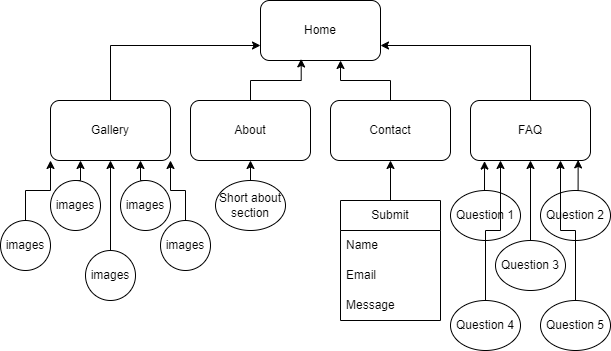

The diagram above was exported from draw.io. Its source (the exported page's mxGraphModel, read from the mxfile embedded in the PNG):
<mxGraphModel dx="895" dy="968" grid="1" gridSize="10" guides="1" tooltips="1" connect="1" arrows="1" fold="1" page="1" pageScale="1" pageWidth="850" pageHeight="1100" math="0" shadow="0">
  <root>
    <mxCell id="0" />
    <mxCell id="1" parent="0" />
    <mxCell id="dQYgqJAWGMRZUEUDfeNp-1" value="Home" style="rounded=1;whiteSpace=wrap;html=1;" vertex="1" parent="1">
      <mxGeometry x="460" y="140" width="120" height="60" as="geometry" />
    </mxCell>
    <mxCell id="dQYgqJAWGMRZUEUDfeNp-38" style="edgeStyle=orthogonalEdgeStyle;rounded=0;orthogonalLoop=1;jettySize=auto;html=1;exitX=0.5;exitY=0;exitDx=0;exitDy=0;entryX=0;entryY=0.75;entryDx=0;entryDy=0;" edge="1" parent="1" source="dQYgqJAWGMRZUEUDfeNp-2" target="dQYgqJAWGMRZUEUDfeNp-1">
      <mxGeometry relative="1" as="geometry" />
    </mxCell>
    <mxCell id="dQYgqJAWGMRZUEUDfeNp-2" value="Gallery" style="rounded=1;whiteSpace=wrap;html=1;" vertex="1" parent="1">
      <mxGeometry x="250" y="240" width="120" height="60" as="geometry" />
    </mxCell>
    <mxCell id="dQYgqJAWGMRZUEUDfeNp-39" style="edgeStyle=orthogonalEdgeStyle;rounded=0;orthogonalLoop=1;jettySize=auto;html=1;exitX=0.5;exitY=0;exitDx=0;exitDy=0;entryX=0.339;entryY=0.974;entryDx=0;entryDy=0;entryPerimeter=0;" edge="1" parent="1" source="dQYgqJAWGMRZUEUDfeNp-3" target="dQYgqJAWGMRZUEUDfeNp-1">
      <mxGeometry relative="1" as="geometry" />
    </mxCell>
    <mxCell id="dQYgqJAWGMRZUEUDfeNp-3" value="About" style="rounded=1;whiteSpace=wrap;html=1;" vertex="1" parent="1">
      <mxGeometry x="390" y="240" width="120" height="60" as="geometry" />
    </mxCell>
    <mxCell id="dQYgqJAWGMRZUEUDfeNp-40" style="edgeStyle=orthogonalEdgeStyle;rounded=0;orthogonalLoop=1;jettySize=auto;html=1;exitX=0.5;exitY=0;exitDx=0;exitDy=0;entryX=0.667;entryY=1;entryDx=0;entryDy=0;entryPerimeter=0;" edge="1" parent="1" source="dQYgqJAWGMRZUEUDfeNp-4" target="dQYgqJAWGMRZUEUDfeNp-1">
      <mxGeometry relative="1" as="geometry" />
    </mxCell>
    <mxCell id="dQYgqJAWGMRZUEUDfeNp-4" value="Contact" style="rounded=1;whiteSpace=wrap;html=1;" vertex="1" parent="1">
      <mxGeometry x="530" y="240" width="120" height="60" as="geometry" />
    </mxCell>
    <mxCell id="dQYgqJAWGMRZUEUDfeNp-41" style="edgeStyle=orthogonalEdgeStyle;rounded=0;orthogonalLoop=1;jettySize=auto;html=1;exitX=0.5;exitY=0;exitDx=0;exitDy=0;entryX=1;entryY=0.75;entryDx=0;entryDy=0;" edge="1" parent="1" source="dQYgqJAWGMRZUEUDfeNp-5" target="dQYgqJAWGMRZUEUDfeNp-1">
      <mxGeometry relative="1" as="geometry" />
    </mxCell>
    <mxCell id="dQYgqJAWGMRZUEUDfeNp-5" value="FAQ" style="rounded=1;whiteSpace=wrap;html=1;" vertex="1" parent="1">
      <mxGeometry x="670" y="240" width="120" height="60" as="geometry" />
    </mxCell>
    <mxCell id="dQYgqJAWGMRZUEUDfeNp-13" style="edgeStyle=orthogonalEdgeStyle;rounded=0;orthogonalLoop=1;jettySize=auto;html=1;exitX=0.5;exitY=0;exitDx=0;exitDy=0;entryX=0.25;entryY=1;entryDx=0;entryDy=0;" edge="1" parent="1" source="dQYgqJAWGMRZUEUDfeNp-6" target="dQYgqJAWGMRZUEUDfeNp-2">
      <mxGeometry relative="1" as="geometry" />
    </mxCell>
    <mxCell id="dQYgqJAWGMRZUEUDfeNp-6" value="images" style="ellipse;whiteSpace=wrap;html=1;aspect=fixed;" vertex="1" parent="1">
      <mxGeometry x="250" y="320" width="50" height="50" as="geometry" />
    </mxCell>
    <mxCell id="dQYgqJAWGMRZUEUDfeNp-15" style="edgeStyle=orthogonalEdgeStyle;rounded=0;orthogonalLoop=1;jettySize=auto;html=1;exitX=0.5;exitY=0;exitDx=0;exitDy=0;entryX=0.75;entryY=1;entryDx=0;entryDy=0;" edge="1" parent="1" source="dQYgqJAWGMRZUEUDfeNp-7" target="dQYgqJAWGMRZUEUDfeNp-2">
      <mxGeometry relative="1" as="geometry" />
    </mxCell>
    <mxCell id="dQYgqJAWGMRZUEUDfeNp-7" value="images" style="ellipse;whiteSpace=wrap;html=1;aspect=fixed;" vertex="1" parent="1">
      <mxGeometry x="320" y="320" width="50" height="50" as="geometry" />
    </mxCell>
    <mxCell id="dQYgqJAWGMRZUEUDfeNp-14" style="edgeStyle=orthogonalEdgeStyle;rounded=0;orthogonalLoop=1;jettySize=auto;html=1;exitX=0.5;exitY=0;exitDx=0;exitDy=0;entryX=0.5;entryY=1;entryDx=0;entryDy=0;" edge="1" parent="1" source="dQYgqJAWGMRZUEUDfeNp-8" target="dQYgqJAWGMRZUEUDfeNp-2">
      <mxGeometry relative="1" as="geometry" />
    </mxCell>
    <mxCell id="dQYgqJAWGMRZUEUDfeNp-8" value="images" style="ellipse;whiteSpace=wrap;html=1;aspect=fixed;" vertex="1" parent="1">
      <mxGeometry x="285" y="390" width="50" height="50" as="geometry" />
    </mxCell>
    <mxCell id="dQYgqJAWGMRZUEUDfeNp-16" style="edgeStyle=orthogonalEdgeStyle;rounded=0;orthogonalLoop=1;jettySize=auto;html=1;exitX=0.5;exitY=0;exitDx=0;exitDy=0;entryX=1;entryY=1;entryDx=0;entryDy=0;" edge="1" parent="1" source="dQYgqJAWGMRZUEUDfeNp-9" target="dQYgqJAWGMRZUEUDfeNp-2">
      <mxGeometry relative="1" as="geometry" />
    </mxCell>
    <mxCell id="dQYgqJAWGMRZUEUDfeNp-9" value="images" style="ellipse;whiteSpace=wrap;html=1;aspect=fixed;" vertex="1" parent="1">
      <mxGeometry x="360" y="360" width="50" height="50" as="geometry" />
    </mxCell>
    <mxCell id="dQYgqJAWGMRZUEUDfeNp-12" style="edgeStyle=orthogonalEdgeStyle;rounded=0;orthogonalLoop=1;jettySize=auto;html=1;exitX=0.5;exitY=0;exitDx=0;exitDy=0;entryX=0;entryY=1;entryDx=0;entryDy=0;" edge="1" parent="1" source="dQYgqJAWGMRZUEUDfeNp-10" target="dQYgqJAWGMRZUEUDfeNp-2">
      <mxGeometry relative="1" as="geometry" />
    </mxCell>
    <mxCell id="dQYgqJAWGMRZUEUDfeNp-10" value="images" style="ellipse;whiteSpace=wrap;html=1;aspect=fixed;" vertex="1" parent="1">
      <mxGeometry x="200" y="360" width="50" height="50" as="geometry" />
    </mxCell>
    <mxCell id="dQYgqJAWGMRZUEUDfeNp-24" style="edgeStyle=orthogonalEdgeStyle;rounded=0;orthogonalLoop=1;jettySize=auto;html=1;exitX=0.5;exitY=0;exitDx=0;exitDy=0;entryX=0.5;entryY=1;entryDx=0;entryDy=0;" edge="1" parent="1" source="dQYgqJAWGMRZUEUDfeNp-18" target="dQYgqJAWGMRZUEUDfeNp-3">
      <mxGeometry relative="1" as="geometry" />
    </mxCell>
    <mxCell id="dQYgqJAWGMRZUEUDfeNp-18" value="Short about section" style="ellipse;whiteSpace=wrap;html=1;" vertex="1" parent="1">
      <mxGeometry x="415" y="320" width="70" height="50" as="geometry" />
    </mxCell>
    <mxCell id="dQYgqJAWGMRZUEUDfeNp-25" style="edgeStyle=orthogonalEdgeStyle;rounded=0;orthogonalLoop=1;jettySize=auto;html=1;exitX=0.5;exitY=0;exitDx=0;exitDy=0;entryX=0.5;entryY=1;entryDx=0;entryDy=0;" edge="1" parent="1" source="dQYgqJAWGMRZUEUDfeNp-20" target="dQYgqJAWGMRZUEUDfeNp-4">
      <mxGeometry relative="1" as="geometry" />
    </mxCell>
    <mxCell id="dQYgqJAWGMRZUEUDfeNp-20" value="Submit" style="swimlane;fontStyle=0;childLayout=stackLayout;horizontal=1;startSize=30;horizontalStack=0;resizeParent=1;resizeParentMax=0;resizeLast=0;collapsible=1;marginBottom=0;whiteSpace=wrap;html=1;" vertex="1" parent="1">
      <mxGeometry x="540" y="340" width="100" height="120" as="geometry" />
    </mxCell>
    <mxCell id="dQYgqJAWGMRZUEUDfeNp-21" value="Name" style="text;strokeColor=none;fillColor=none;align=left;verticalAlign=middle;spacingLeft=4;spacingRight=4;overflow=hidden;points=[[0,0.5],[1,0.5]];portConstraint=eastwest;rotatable=0;whiteSpace=wrap;html=1;" vertex="1" parent="dQYgqJAWGMRZUEUDfeNp-20">
      <mxGeometry y="30" width="100" height="30" as="geometry" />
    </mxCell>
    <mxCell id="dQYgqJAWGMRZUEUDfeNp-22" value="Email" style="text;strokeColor=none;fillColor=none;align=left;verticalAlign=middle;spacingLeft=4;spacingRight=4;overflow=hidden;points=[[0,0.5],[1,0.5]];portConstraint=eastwest;rotatable=0;whiteSpace=wrap;html=1;" vertex="1" parent="dQYgqJAWGMRZUEUDfeNp-20">
      <mxGeometry y="60" width="100" height="30" as="geometry" />
    </mxCell>
    <mxCell id="dQYgqJAWGMRZUEUDfeNp-23" value="Message" style="text;strokeColor=none;fillColor=none;align=left;verticalAlign=middle;spacingLeft=4;spacingRight=4;overflow=hidden;points=[[0,0.5],[1,0.5]];portConstraint=eastwest;rotatable=0;whiteSpace=wrap;html=1;" vertex="1" parent="dQYgqJAWGMRZUEUDfeNp-20">
      <mxGeometry y="90" width="100" height="30" as="geometry" />
    </mxCell>
    <mxCell id="dQYgqJAWGMRZUEUDfeNp-27" value="Question 1" style="ellipse;whiteSpace=wrap;html=1;" vertex="1" parent="1">
      <mxGeometry x="650" y="330" width="70" height="50" as="geometry" />
    </mxCell>
    <mxCell id="dQYgqJAWGMRZUEUDfeNp-28" value="Question 2" style="ellipse;whiteSpace=wrap;html=1;" vertex="1" parent="1">
      <mxGeometry x="740" y="330" width="70" height="50" as="geometry" />
    </mxCell>
    <mxCell id="dQYgqJAWGMRZUEUDfeNp-35" style="edgeStyle=orthogonalEdgeStyle;rounded=0;orthogonalLoop=1;jettySize=auto;html=1;exitX=0.5;exitY=0;exitDx=0;exitDy=0;entryX=0.5;entryY=1;entryDx=0;entryDy=0;" edge="1" parent="1" source="dQYgqJAWGMRZUEUDfeNp-29" target="dQYgqJAWGMRZUEUDfeNp-5">
      <mxGeometry relative="1" as="geometry" />
    </mxCell>
    <mxCell id="dQYgqJAWGMRZUEUDfeNp-29" value="Question 3" style="ellipse;whiteSpace=wrap;html=1;" vertex="1" parent="1">
      <mxGeometry x="695" y="380" width="70" height="50" as="geometry" />
    </mxCell>
    <mxCell id="dQYgqJAWGMRZUEUDfeNp-36" style="edgeStyle=orthogonalEdgeStyle;rounded=0;orthogonalLoop=1;jettySize=auto;html=1;exitX=0.5;exitY=0;exitDx=0;exitDy=0;entryX=0.25;entryY=1;entryDx=0;entryDy=0;" edge="1" parent="1" source="dQYgqJAWGMRZUEUDfeNp-30" target="dQYgqJAWGMRZUEUDfeNp-5">
      <mxGeometry relative="1" as="geometry" />
    </mxCell>
    <mxCell id="dQYgqJAWGMRZUEUDfeNp-30" value="Question 4" style="ellipse;whiteSpace=wrap;html=1;" vertex="1" parent="1">
      <mxGeometry x="650" y="440" width="70" height="50" as="geometry" />
    </mxCell>
    <mxCell id="dQYgqJAWGMRZUEUDfeNp-37" style="edgeStyle=orthogonalEdgeStyle;rounded=0;orthogonalLoop=1;jettySize=auto;html=1;exitX=0.5;exitY=0;exitDx=0;exitDy=0;entryX=0.75;entryY=1;entryDx=0;entryDy=0;" edge="1" parent="1" source="dQYgqJAWGMRZUEUDfeNp-31" target="dQYgqJAWGMRZUEUDfeNp-5">
      <mxGeometry relative="1" as="geometry" />
    </mxCell>
    <mxCell id="dQYgqJAWGMRZUEUDfeNp-31" value="Question 5" style="ellipse;whiteSpace=wrap;html=1;" vertex="1" parent="1">
      <mxGeometry x="740" y="440" width="70" height="50" as="geometry" />
    </mxCell>
    <mxCell id="dQYgqJAWGMRZUEUDfeNp-33" style="edgeStyle=orthogonalEdgeStyle;rounded=0;orthogonalLoop=1;jettySize=auto;html=1;exitX=0.5;exitY=0;exitDx=0;exitDy=0;entryX=0.897;entryY=0.99;entryDx=0;entryDy=0;entryPerimeter=0;" edge="1" parent="1" source="dQYgqJAWGMRZUEUDfeNp-28" target="dQYgqJAWGMRZUEUDfeNp-5">
      <mxGeometry relative="1" as="geometry" />
    </mxCell>
    <mxCell id="dQYgqJAWGMRZUEUDfeNp-34" style="edgeStyle=orthogonalEdgeStyle;rounded=0;orthogonalLoop=1;jettySize=auto;html=1;exitX=0.5;exitY=0;exitDx=0;exitDy=0;entryX=0.117;entryY=1.01;entryDx=0;entryDy=0;entryPerimeter=0;" edge="1" parent="1" source="dQYgqJAWGMRZUEUDfeNp-27" target="dQYgqJAWGMRZUEUDfeNp-5">
      <mxGeometry relative="1" as="geometry" />
    </mxCell>
  </root>
</mxGraphModel>